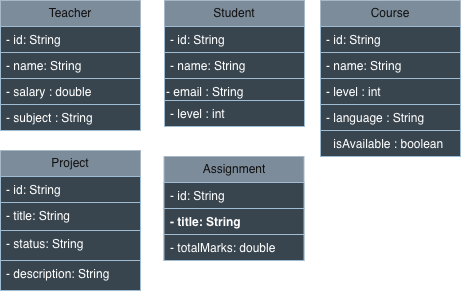

The diagram above was exported from draw.io. Its source (the exported page's mxGraphModel, read from the mxfile embedded in the PNG):
<mxGraphModel dx="979" dy="609" grid="0" gridSize="10" guides="1" tooltips="1" connect="1" arrows="1" fold="1" page="1" pageScale="1" pageWidth="827" pageHeight="1169" background="light-dark(#FFFFFF,#FFFFFF)" math="0" shadow="0">
  <root>
    <mxCell id="0" />
    <mxCell id="1" parent="0" />
    <mxCell id="AzcggVU4AjqALMqIOJAR-30" parent="1" style="swimlane;fontStyle=0;childLayout=stackLayout;horizontal=1;startSize=26;fillColor=#647687;horizontalStack=0;resizeParent=1;resizeParentMax=0;resizeLast=0;collapsible=1;marginBottom=0;whiteSpace=wrap;html=1;fontColor=#ffffff;strokeColor=#314354;" value="Course" vertex="1">
      <mxGeometry height="156" width="140" x="570" y="20" as="geometry">
        <mxRectangle height="30" width="80" x="310" y="30" as="alternateBounds" />
      </mxGeometry>
    </mxCell>
    <mxCell id="AzcggVU4AjqALMqIOJAR-31" parent="AzcggVU4AjqALMqIOJAR-30" style="text;strokeColor=#23445d;fillColor=#bac8d3;align=left;verticalAlign=top;spacingLeft=4;spacingRight=4;overflow=hidden;rotatable=0;points=[[0,0.5],[1,0.5]];portConstraint=eastwest;whiteSpace=wrap;html=1;" value="- id: String" vertex="1">
      <mxGeometry height="26" width="140" y="26" as="geometry" />
    </mxCell>
    <mxCell id="AzcggVU4AjqALMqIOJAR-32" parent="AzcggVU4AjqALMqIOJAR-30" style="text;strokeColor=#23445d;fillColor=#bac8d3;align=left;verticalAlign=top;spacingLeft=4;spacingRight=4;overflow=hidden;rotatable=0;points=[[0,0.5],[1,0.5]];portConstraint=eastwest;whiteSpace=wrap;html=1;" value="- name: String" vertex="1">
      <mxGeometry height="26" width="140" y="52" as="geometry" />
    </mxCell>
    <mxCell id="AzcggVU4AjqALMqIOJAR-33" parent="AzcggVU4AjqALMqIOJAR-30" style="text;strokeColor=#23445d;fillColor=#bac8d3;align=left;verticalAlign=top;spacingLeft=4;spacingRight=4;overflow=hidden;rotatable=0;points=[[0,0.5],[1,0.5]];portConstraint=eastwest;whiteSpace=wrap;html=1;" value="- level&amp;nbsp;: int" vertex="1">
      <mxGeometry height="26" width="140" y="78" as="geometry" />
    </mxCell>
    <mxCell id="21xmbBC6r69t1KULqnjY-12" parent="AzcggVU4AjqALMqIOJAR-30" style="text;strokeColor=#23445d;fillColor=#bac8d3;align=left;verticalAlign=top;spacingLeft=4;spacingRight=4;overflow=hidden;rotatable=0;points=[[0,0.5],[1,0.5]];portConstraint=eastwest;whiteSpace=wrap;html=1;" value="-&amp;nbsp;&lt;span style=&quot;color: rgba(0, 0, 0, 0); font-family: monospace; font-size: 0px; white-space: nowrap;&quot;&gt;%3CmxGraphModel%3E%3Croot%3E%3CmxCell%20id%3D%220%22%2F%3E%3CmxCell%20id%3D%221%22%20parent%3D%220%22%2F%3E%3CmxCell%20id%3D%222%22%20parent%3D%221%22%20style%3D%22text%3BstrokeColor%3Dnone%3BfillColor%3Dnone%3Balign%3Dleft%3BverticalAlign%3Dtop%3BspacingLeft%3D4%3BspacingRight%3D4%3Boverflow%3Dhidden%3Brotatable%3D0%3Bpoints%3D%5B%5B0%2C0.5%5D%2C%5B1%2C0.5%5D%5D%3BportConstraint%3Deastwest%3BwhiteSpace%3Dwrap%3Bhtml%3D1%3B%22%20value%3D%22%2B%20name%3A%20String%22%20vertex%3D%221%22%3E%3CmxGeometry%20height%3D%2226%22%20width%3D%22140%22%20x%3D%22320%22%20y%3D%22122%22%20as%3D%22geometry%22%2F%3E%3C%2FmxCell%3E%3C%2Froot%3E%3C%2FmxGraphModel%3&lt;/span&gt;language : String" vertex="1">
      <mxGeometry height="26" width="140" y="104" as="geometry" />
    </mxCell>
    <mxCell id="21xmbBC6r69t1KULqnjY-13" parent="AzcggVU4AjqALMqIOJAR-30" style="text;strokeColor=#23445d;fillColor=#bac8d3;align=left;verticalAlign=top;spacingLeft=4;spacingRight=4;overflow=hidden;rotatable=0;points=[[0,0.5],[1,0.5]];portConstraint=eastwest;whiteSpace=wrap;html=1;" value="&lt;span style=&quot;white-space-collapse: collapse; color: rgba(0, 0, 0, 0);&quot;&gt;-&amp;nbsp;&lt;/span&gt;&lt;span style=&quot;color: rgba(0, 0, 0, 0); font-family: monospace; font-size: 0px; white-space: nowrap;&quot;&gt;%3CmxGraphModel%3E%3Croot%3E%3CmxCell%20id%3D%220%22%2F%3E%3CmxCell%20id%3D%221%22%20parent%3D%220%22%2F%3E%3CmxCell%20id%3D%222%22%20parent%3D%221%22%20style%3D%22text%3BstrokeColor%3Dnone%3BfillColor%3Dnone%3Balign%3Dleft%3BverticalAlign%3Dtop%3BspacingLeft%3D4%3BspacingRight%3D4%3Boverflow%3Dhidden%3Brotatable%3D0%3Bpoints%3D%5B%5B0%2C0.5%5D%2C%5B1%2C0.5%5D%5D%3BportConstraint%3Deastwest%3BwhiteSpace%3Dwrap%3Bhtml%3D1%3B%22%20value%3D%22%2B%20name%3A%20String%22%20vertex%3D%221%22%3E%3CmxGeometry%20height%3D%2226%22%20width%3D%22140%22%20x%3D%22320%22%20y%3D%22122%22%20as%3D%22geometry%22%2F%3E%3C%2FmxCell%3E%3C%2Froot%3E%3C%2FmxGraphModel%&lt;/span&gt;isAvailable&amp;nbsp;: boolean" vertex="1">
      <mxGeometry height="26" width="140" y="130" as="geometry" />
    </mxCell>
    <mxCell id="AzcggVU4AjqALMqIOJAR-34" parent="1" style="swimlane;fontStyle=0;childLayout=stackLayout;horizontal=1;startSize=26;fillColor=#647687;horizontalStack=0;resizeParent=1;resizeParentMax=0;resizeLast=0;collapsible=1;marginBottom=0;whiteSpace=wrap;html=1;fontColor=#ffffff;strokeColor=#314354;" value="Assignment" vertex="1">
      <mxGeometry height="104" width="140" x="413.5" y="176" as="geometry" />
    </mxCell>
    <mxCell id="AzcggVU4AjqALMqIOJAR-35" parent="AzcggVU4AjqALMqIOJAR-34" style="text;strokeColor=#23445d;fillColor=#bac8d3;align=left;verticalAlign=top;spacingLeft=4;spacingRight=4;overflow=hidden;rotatable=0;points=[[0,0.5],[1,0.5]];portConstraint=eastwest;whiteSpace=wrap;html=1;" value="- id: String" vertex="1">
      <mxGeometry height="26" width="140" y="26" as="geometry" />
    </mxCell>
    <mxCell id="21xmbBC6r69t1KULqnjY-2" parent="AzcggVU4AjqALMqIOJAR-34" style="text;strokeColor=#23445d;fillColor=#bac8d3;align=left;verticalAlign=top;spacingLeft=4;spacingRight=4;overflow=hidden;rotatable=0;points=[[0,0.5],[1,0.5]];portConstraint=eastwest;whiteSpace=wrap;html=1;fontStyle=1" value="- title: String&lt;div&gt;&lt;br&gt;&lt;/div&gt;&lt;div&gt;&lt;br&gt;&lt;/div&gt;" vertex="1">
      <mxGeometry height="26" width="140" y="52" as="geometry" />
    </mxCell>
    <mxCell id="AzcggVU4AjqALMqIOJAR-37" parent="AzcggVU4AjqALMqIOJAR-34" style="text;strokeColor=#23445d;fillColor=#bac8d3;align=left;verticalAlign=top;spacingLeft=4;spacingRight=4;overflow=hidden;rotatable=0;points=[[0,0.5],[1,0.5]];portConstraint=eastwest;whiteSpace=wrap;html=1;" value="- totalMarks: double&lt;div&gt;&lt;br&gt;&lt;/div&gt;&lt;div&gt;&lt;br&gt;&lt;/div&gt;" vertex="1">
      <mxGeometry height="26" width="140" y="78" as="geometry" />
    </mxCell>
    <mxCell id="AzcggVU4AjqALMqIOJAR-38" parent="1" style="swimlane;fontStyle=0;childLayout=stackLayout;horizontal=1;startSize=26;fillColor=#647687;horizontalStack=0;resizeParent=1;resizeParentMax=0;resizeLast=0;collapsible=1;marginBottom=0;whiteSpace=wrap;html=1;fontColor=#ffffff;strokeColor=#314354;" value="Project" vertex="1">
      <mxGeometry height="140" width="140" x="250" y="170" as="geometry" />
    </mxCell>
    <mxCell id="AzcggVU4AjqALMqIOJAR-39" parent="AzcggVU4AjqALMqIOJAR-38" style="text;strokeColor=#23445d;fillColor=#bac8d3;align=left;verticalAlign=top;spacingLeft=4;spacingRight=4;overflow=hidden;rotatable=0;points=[[0,0.5],[1,0.5]];portConstraint=eastwest;whiteSpace=wrap;html=1;" value="- id: String" vertex="1">
      <mxGeometry height="26" width="140" y="26" as="geometry" />
    </mxCell>
    <mxCell id="AzcggVU4AjqALMqIOJAR-40" parent="AzcggVU4AjqALMqIOJAR-38" style="text;strokeColor=#23445d;fillColor=#bac8d3;align=left;verticalAlign=top;spacingLeft=4;spacingRight=4;overflow=hidden;rotatable=0;points=[[0,0.5],[1,0.5]];portConstraint=eastwest;whiteSpace=wrap;html=1;" value="- title: String" vertex="1">
      <mxGeometry height="28" width="140" y="52" as="geometry" />
    </mxCell>
    <mxCell id="AzcggVU4AjqALMqIOJAR-41" parent="AzcggVU4AjqALMqIOJAR-38" style="text;strokeColor=#23445d;fillColor=#bac8d3;align=left;verticalAlign=top;spacingLeft=4;spacingRight=4;overflow=hidden;rotatable=0;points=[[0,0.5],[1,0.5]];portConstraint=eastwest;whiteSpace=wrap;html=1;" value="- status: String" vertex="1">
      <mxGeometry height="30" width="140" y="80" as="geometry" />
    </mxCell>
    <mxCell id="21xmbBC6r69t1KULqnjY-15" parent="AzcggVU4AjqALMqIOJAR-38" style="text;strokeColor=#23445d;fillColor=#bac8d3;align=left;verticalAlign=top;spacingLeft=4;spacingRight=4;overflow=hidden;rotatable=0;points=[[0,0.5],[1,0.5]];portConstraint=eastwest;whiteSpace=wrap;html=1;" value="- description: String" vertex="1">
      <mxGeometry height="30" width="140" y="110" as="geometry" />
    </mxCell>
    <mxCell id="21xmbBC6r69t1KULqnjY-4" parent="1" style="swimlane;fontStyle=0;childLayout=stackLayout;horizontal=1;startSize=26;fillColor=#647687;horizontalStack=0;resizeParent=1;resizeParentMax=0;resizeLast=0;collapsible=1;marginBottom=0;whiteSpace=wrap;html=1;fontColor=#ffffff;strokeColor=#314354;" value="Student" vertex="1">
      <mxGeometry height="126" width="140" x="414" y="20" as="geometry" />
    </mxCell>
    <mxCell id="21xmbBC6r69t1KULqnjY-5" parent="21xmbBC6r69t1KULqnjY-4" style="text;strokeColor=#23445d;fillColor=#bac8d3;align=left;verticalAlign=top;spacingLeft=4;spacingRight=4;overflow=hidden;rotatable=0;points=[[0,0.5],[1,0.5]];portConstraint=eastwest;whiteSpace=wrap;html=1;" value="- id: String" vertex="1">
      <mxGeometry height="26" width="140" y="26" as="geometry" />
    </mxCell>
    <mxCell id="21xmbBC6r69t1KULqnjY-6" parent="21xmbBC6r69t1KULqnjY-4" style="text;strokeColor=#23445d;fillColor=#bac8d3;align=left;verticalAlign=top;spacingLeft=4;spacingRight=4;overflow=hidden;rotatable=0;points=[[0,0.5],[1,0.5]];portConstraint=eastwest;whiteSpace=wrap;html=1;" value="- name: String" vertex="1">
      <mxGeometry height="26" width="140" y="52" as="geometry" />
    </mxCell>
    <mxCell id="60iW8a0VKOpjHLIkZBeh-1" parent="21xmbBC6r69t1KULqnjY-4" style="text;whiteSpace=wrap;html=1;fillColor=#bac8d3;strokeColor=#23445d;" value="- email : String" vertex="1">
      <mxGeometry height="22" width="140" y="78" as="geometry" />
    </mxCell>
    <mxCell id="21xmbBC6r69t1KULqnjY-7" parent="21xmbBC6r69t1KULqnjY-4" style="text;strokeColor=#23445d;fillColor=#bac8d3;align=left;verticalAlign=top;spacingLeft=4;spacingRight=4;overflow=hidden;rotatable=0;points=[[0,0.5],[1,0.5]];portConstraint=eastwest;whiteSpace=wrap;html=1;" value="- level&amp;nbsp;: int" vertex="1">
      <mxGeometry height="26" width="140" y="100" as="geometry" />
    </mxCell>
    <mxCell id="21xmbBC6r69t1KULqnjY-8" parent="1" style="swimlane;fontStyle=0;childLayout=stackLayout;horizontal=1;startSize=26;fillColor=#647687;horizontalStack=0;resizeParent=1;resizeParentMax=0;resizeLast=0;collapsible=1;marginBottom=0;whiteSpace=wrap;html=1;fontColor=#ffffff;strokeColor=#314354;" value="Teacher" vertex="1">
      <mxGeometry height="130" width="140" x="250" y="20" as="geometry" />
    </mxCell>
    <mxCell id="21xmbBC6r69t1KULqnjY-9" parent="21xmbBC6r69t1KULqnjY-8" style="text;strokeColor=#23445d;fillColor=#bac8d3;align=left;verticalAlign=top;spacingLeft=4;spacingRight=4;overflow=hidden;rotatable=0;points=[[0,0.5],[1,0.5]];portConstraint=eastwest;whiteSpace=wrap;html=1;" value="- id: String" vertex="1">
      <mxGeometry height="26" width="140" y="26" as="geometry" />
    </mxCell>
    <mxCell id="21xmbBC6r69t1KULqnjY-10" parent="21xmbBC6r69t1KULqnjY-8" style="text;strokeColor=#23445d;fillColor=#bac8d3;align=left;verticalAlign=top;spacingLeft=4;spacingRight=4;overflow=hidden;rotatable=0;points=[[0,0.5],[1,0.5]];portConstraint=eastwest;whiteSpace=wrap;html=1;" value="- name: String" vertex="1">
      <mxGeometry height="26" width="140" y="52" as="geometry" />
    </mxCell>
    <mxCell id="21xmbBC6r69t1KULqnjY-11" parent="21xmbBC6r69t1KULqnjY-8" style="text;strokeColor=#23445d;fillColor=#bac8d3;align=left;verticalAlign=top;spacingLeft=4;spacingRight=4;overflow=hidden;rotatable=0;points=[[0,0.5],[1,0.5]];portConstraint=eastwest;whiteSpace=wrap;html=1;" value="- salary&amp;nbsp;: double" vertex="1">
      <mxGeometry height="26" width="140" y="78" as="geometry" />
    </mxCell>
    <mxCell id="21xmbBC6r69t1KULqnjY-16" parent="21xmbBC6r69t1KULqnjY-8" style="text;strokeColor=#23445d;fillColor=#bac8d3;align=left;verticalAlign=top;spacingLeft=4;spacingRight=4;overflow=hidden;rotatable=0;points=[[0,0.5],[1,0.5]];portConstraint=eastwest;whiteSpace=wrap;html=1;" value="- subject&amp;nbsp;: String" vertex="1">
      <mxGeometry height="26" width="140" y="104" as="geometry" />
    </mxCell>
  </root>
</mxGraphModel>